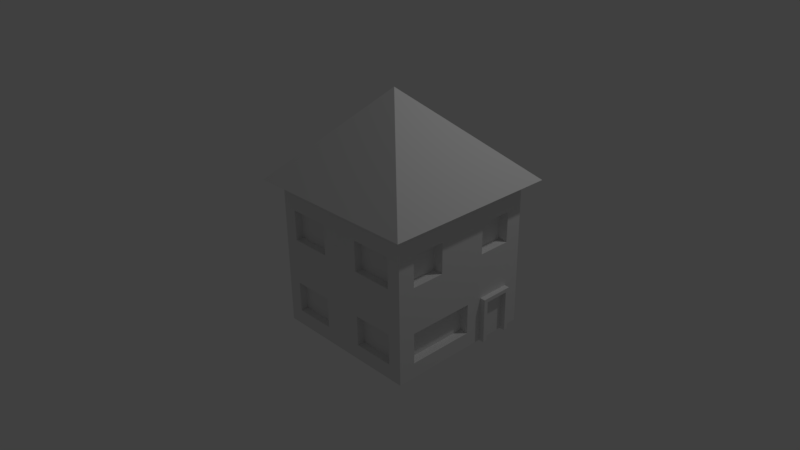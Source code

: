 # Source: House.blend  (saved by Blender 2.77.0; exported with 4.5.12 LTS)
import bpy
from mathutils import Matrix  # noqa: F401  (used for matrix-valued properties, if any)

bpy.ops.wm.read_factory_settings(use_empty=True)
scene = bpy.context.scene
scene.name = 'Scene'

# ---- collections
col_collection_1 = bpy.data.collections.new('Collection 1'); scene.collection.children.link(col_collection_1)

# ---- world
world_world = bpy.data.worlds.new('World'); scene.world = world_world
world_world.color = (0.05088, 0.05088, 0.05088)
world_world.use_sun_shadow = False
world_world.sun_shadow_jitter_overblur = 0.0
world_world.cycles.sampling_method = 'MANUAL'

# ---- cameras
cam_camera = bpy.data.cameras.new('Camera')
cam_camera.clip_end = 100.0
cam_camera.lens = 35.0
cam_camera.sensor_width = 32.0
cam_camera.sensor_height = 18.0
cam_camera.ortho_scale = 7.314
cam_camera.dof.focus_distance = 0.0
cam_camera.dof.aperture_fstop = 128.0

# ---- lights
light_lamp = bpy.data.lights.new('Lamp', 'POINT')
light_lamp.transmission_factor = 0.0
light_lamp.cutoff_distance = 30.0
light_lamp.energy = 100.0
light_lamp.shadow_buffer_clip_start = 1.001
light_lamp.shadow_soft_size = 0.1
light_lamp.shadow_maximum_resolution = 0.006
light_lamp.use_absolute_resolution = True

# ---- meshes
me_cube_002 = bpy.data.meshes.new('Cube.002')
me_cube_002.from_pydata([(-1.0, -1.0, -1.0), (-1.0, -1.0, 1.0), (-1.0, 1.0, -1.0), (-1.0, 1.0, 1.0), (1.0, -1.0, -1.0), (1.0, -1.0, 1.0), (1.0, 1.0, -1.0), (1.0, 1.0, 1.0), (-1.0, -0.7778, 1.0), (-1.0, -0.5556, 1.0), (-1.0, -0.3333, 1.0), (-1.0, -0.1111, 1.0), (-1.0, 0.1111, 1.0), (-1.0, 0.3333, 1.0), (-1.0, 0.5556, 1.0), (-1.0, 0.7778, 1.0), (-1.0, 0.7778, -1.0), (-1.0, 0.5556, -1.0), (-1.0, 0.3333, -1.0), (-1.0, 0.1111, -1.0), (-1.0, -0.1111, -1.0), (-1.0, -0.3333, -1.0), (-1.0, -0.5556, -1.0), (-1.0, -0.7778, -1.0), (1.0, 0.7778, 1.0), (1.0, 0.5556, 1.0), (1.0, 0.3333, 1.0), (1.0, 0.1111, 1.0), (1.0, -0.1111, 1.0), (1.0, -0.3333, 1.0), (1.0, -0.5556, 1.0), (1.0, -0.7778, 1.0), (1.0, -0.7778, -1.0), (1.0, -0.5556, -1.0), (1.0, -0.3333, -1.0), (1.0, -0.1111, -1.0), (1.0, 0.1111, -1.0), (1.0, 0.3333, -1.0), (1.0, 0.5556, -1.0), (1.0, 0.7778, -1.0), (-1.0, -1.0, -0.8), (-1.0, -1.0, -0.6), (-1.0, -1.0, -0.4), (-1.0, -1.0, -0.2), (-1.0, -1.0, 0.0), (-1.0, -1.0, 0.2), (-1.0, -1.0, 0.4), (-1.0, -1.0, 0.6), (-1.0, -1.0, 0.8), (-1.0, 1.0, 0.8), (-1.0, 1.0, 0.6), (-1.0, 1.0, 0.4), (-1.0, 1.0, 0.2), (-1.0, 1.0, 0.0), (-1.0, 1.0, -0.2), (-1.0, 1.0, -0.4), (-1.0, 1.0, -0.6), (-1.0, 1.0, -0.8), (1.0, 1.0, 0.8), (1.0, 1.0, 0.6), (1.0, 1.0, 0.4), (1.0, 1.0, 0.2), (1.0, 1.0, 0.0), (1.0, 1.0, -0.2), (1.0, 1.0, -0.4), (1.0, 1.0, -0.6), (1.0, 1.0, -0.8), (1.0, -1.0, 0.8), (1.0, -1.0, 0.6), (1.0, -1.0, 0.4), (1.0, -1.0, 0.2), (1.0, -1.0, 0.0), (1.0, -1.0, -0.2), (1.0, -1.0, -0.4), (1.0, -1.0, -0.6), (1.0, -1.0, -0.8), (1.0, 0.7778, 0.8), (1.0, 0.7778, 0.6), (1.0, 0.7778, 0.4), (1.0, 0.7778, 0.2), (1.0, 0.7778, 0.0), (1.0, 0.7778, -0.2), (1.0, 0.7778, -0.4), (1.0, 0.7778, -0.6), (1.0, 0.7778, -0.8), (1.0, 0.5556, 0.8), (1.0, 0.5556, 0.6), (1.0, 0.5556, 0.2), (1.0, 0.5556, 0.0), (1.0, 0.5556, -0.2), (1.0, 0.5556, -0.4), (1.0, 0.5556, -0.6), (1.0, 0.5556, -0.8), (1.0, 0.3333, 0.8), (1.0, 0.3333, 0.6), (1.0, 0.3333, 0.4), (1.0, 0.3333, 0.2), (1.0, 0.3333, 0.0), (1.0, 0.3333, -0.2), (1.0, 0.3333, -0.4), (1.0, 0.3333, -0.6), (1.0, 0.3333, -0.8), (1.0, 0.1111, 0.8), (1.0, 0.1111, 0.6), (1.0, 0.1111, 0.4), (1.0, 0.1111, 0.2), (1.0, 0.1111, 0.0), (1.0, 0.1111, -0.2), (1.0, 0.1111, -0.4), (1.0, 0.1111, -0.6), (1.0, 0.1111, -0.8), (1.0, -0.1111, 0.8), (1.0, -0.1111, 0.6), (1.0, -0.1111, 0.4), (1.0, -0.1111, 0.2), (1.0, -0.1111, 0.0), (1.0, -0.1111, -0.2), (1.0, -0.1111, -0.4), (1.0, -0.1111, -0.8), (1.0, -0.3333, 0.8), (1.0, -0.3333, 0.6), (1.0, -0.3333, 0.4), (1.0, -0.3333, 0.2), (1.0, -0.3333, 0.0), (1.0, -0.3333, -0.2), (1.0, -0.3333, -0.4), (1.0, -0.3333, -0.8), (1.0, -0.5556, 0.8), (1.0, -0.5556, 0.6), (1.0, -0.5556, 0.2), (1.0, -0.5556, 0.0), (1.0, -0.5556, -0.2), (1.0, -0.5556, -0.4), (1.0, -0.5556, -0.8), (1.0, -0.7778, 0.8), (1.0, -0.7778, 0.6), (1.0, -0.7778, 0.4), (1.0, -0.7778, 0.2), (1.0, -0.7778, 0.0), (1.0, -0.7778, -0.2), (1.0, -0.7778, -0.4), (1.0, -0.7778, -0.6), (1.0, -0.7778, -0.8), (-1.0, -0.7778, 0.8), (-1.0, -0.7778, 0.6), (-1.0, -0.7778, 0.4), (-1.0, -0.7778, 0.2), (-1.0, -0.7778, 0.0), (-1.0, -0.7778, -0.2), (-1.0, -0.7778, -0.4), (-1.0, -0.7778, -0.6), (-1.0, -0.7778, -0.8), (-1.0, -0.5556, 0.8), (-1.0, -0.5556, 0.6), (-1.0, -0.5556, 0.4), (-1.0, -0.5556, 0.2), (-1.0, -0.5556, 0.0), (-1.0, -0.5556, -0.2), (-1.0, -0.5556, -0.4), (-1.0, -0.5556, -0.6), (-1.0, -0.5556, -0.8), (-1.0, -0.3333, 0.8), (-1.0, -0.3333, 0.6), (-1.0, -0.3333, 0.4), (-1.0, -0.3333, 0.2), (-1.0, -0.3333, 0.0), (-1.0, -0.3333, -0.2), (-1.0, -0.3333, -0.4), (-1.0, -0.3333, -0.6), (-1.0, -0.3333, -0.8), (-1.0, -0.1111, 0.8), (-1.0, -0.1111, 0.6), (-1.0, -0.1111, 0.4), (-1.0, -0.1111, 0.2), (-1.0, -0.1111, 0.0), (-1.0, -0.1111, -0.2), (-1.0, -0.1111, -0.4), (-1.0, -0.1111, -0.6), (-1.0, -0.1111, -0.8), (-1.0, 0.1111, 0.8), (-1.0, 0.1111, 0.6), (-1.0, 0.1111, 0.4), (-1.0, 0.1111, 0.2), (-1.0, 0.1111, 0.0), (-1.0, 0.1111, -0.2), (-1.0, 0.1111, -0.4), (-1.0, 0.1111, -0.6), (-1.0, 0.1111, -0.8), (-1.0, 0.3333, 0.8), (-1.0, 0.3333, 0.6), (-1.0, 0.3333, 0.4), (-1.0, 0.3333, 0.2), (-1.0, 0.3333, 0.0), (-1.0, 0.3333, -0.2), (-1.0, 0.3333, -0.4), (-1.0, 0.3333, -0.6), (-1.0, 0.3333, -0.8), (-1.0, 0.5556, 0.8), (-1.0, 0.5556, 0.6), (-1.0, 0.5556, 0.4), (-1.0, 0.5556, 0.2), (-1.0, 0.5556, 0.0), (-1.0, 0.5556, -0.2), (-1.0, 0.5556, -0.4), (-1.0, 0.5556, -0.6), (-1.0, 0.5556, -0.8), (-1.0, 0.7778, 0.8), (-1.0, 0.7778, 0.6), (-1.0, 0.7778, 0.4), (-1.0, 0.7778, 0.2), (-1.0, 0.7778, 0.0), (-1.0, 0.7778, -0.2), (-1.0, 0.7778, -0.4), (-1.0, 0.7778, -0.6), (-1.0, 0.7778, -0.8), (1.0, 0.4444, -1.0), (1.0, 0.6667, -1.0), (1.0, 0.7778, -0.9), (1.0, 0.5556, -0.9), (1.0, 0.3333, -0.9), (1.0, 0.7778, -0.5), (1.0, 0.7778, -0.7), (1.0, 0.5556, -0.5), (1.0, 0.5556, -0.7), (1.0, 0.3333, -0.5), (1.0, 0.3333, -0.7), (1.0, 0.4444, -0.4), (1.0, 0.4444, -0.6), (1.0, 0.4444, -0.8), (1.0, 0.6667, -0.4), (1.0, 0.6667, -0.6), (1.0, 0.6667, -0.8), (1.0, 0.6667, -0.7), (1.0, 0.6667, -0.5), (1.0, 0.4444, -0.7), (1.0, 0.4444, -0.5), (1.0, 0.4444, -0.9), (1.0, 0.6667, -0.9), (1.0, 0.5, -1.0), (1.0, 0.7222, -1.0), (1.0, 0.7778, -0.95), (1.0, 0.5556, -0.95), (1.0, 0.3333, -0.95), (1.0, 0.7778, -0.55), (1.0, 0.7778, -0.75), (1.0, 0.5556, -0.55), (1.0, 0.5556, -0.75), (1.0, 0.3333, -0.55), (1.0, 0.3333, -0.75), (1.0, 0.5, -0.4), (1.0, 0.5, -0.6), (1.0, 0.5, -0.8), (1.0, 0.7222, -0.4), (1.0, 0.7222, -0.6), (1.0, 0.7222, -0.8), (1.0, 0.3889, -1.0), (1.0, 0.6111, -1.0), (1.0, 0.7778, -0.85), (1.0, 0.5556, -0.85), (1.0, 0.3333, -0.85), (1.0, 0.7778, -0.45), (1.0, 0.7778, -0.65), (1.0, 0.5556, -0.45), (1.0, 0.5556, -0.65), (1.0, 0.3333, -0.45), (1.0, 0.3333, -0.65), (1.0, 0.3889, -0.4), (1.0, 0.3889, -0.6), (1.0, 0.3889, -0.8), (1.0, 0.6111, -0.4), (1.0, 0.6111, -0.6), (1.0, 0.6111, -0.8), (1.0, 0.6667, -0.75), (1.0, 0.6667, -0.65), (1.0, 0.7222, -0.7), (1.0, 0.6111, -0.7), (1.0, 0.6667, -0.55), (1.0, 0.6667, -0.45), (1.0, 0.7222, -0.5), (1.0, 0.6111, -0.5), (1.0, 0.4444, -0.75), (1.0, 0.4444, -0.65), (1.0, 0.5, -0.7), (1.0, 0.3889, -0.7), (1.0, 0.4444, -0.55), (1.0, 0.4444, -0.45), (1.0, 0.5, -0.5), (1.0, 0.3889, -0.5), (1.0, 0.4444, -0.95), (1.0, 0.4444, -0.85), (1.0, 0.5, -0.9), (1.0, 0.3889, -0.9), (1.0, 0.6667, -0.95), (1.0, 0.6667, -0.85), (1.0, 0.7222, -0.9), (1.0, 0.6111, -0.9), (1.0, 0.6111, -0.85), (1.0, 0.7222, -0.85), (1.0, 0.7222, -0.95), (1.0, 0.3889, -0.85), (1.0, 0.5, -0.85), (1.0, 0.5, -0.95), (1.0, 0.3889, -0.45), (1.0, 0.5, -0.45), (1.0, 0.5, -0.55), (1.0, 0.3889, -0.65), (1.0, 0.5, -0.65), (1.0, 0.5, -0.75), (1.0, 0.6111, -0.45), (1.0, 0.7222, -0.45), (1.0, 0.7222, -0.55), (1.0, 0.6111, -0.65), (1.0, 0.7222, -0.65), (1.0, 0.7222, -0.75), (1.0, 0.6111, -0.75), (1.0, 0.6111, -0.55), (1.0, 0.3889, -0.75), (1.0, 0.3889, -0.55), (1.0, 0.3889, -0.95), (1.0, 0.6111, -0.95), (1.072, 0.7222, -1.0), (1.072, 0.7778, -1.0), (1.072, 0.7778, -0.95), (1.072, 0.3333, -0.95), (1.072, 0.3333, -1.0), (1.072, 0.7778, -0.55), (1.072, 0.7778, -0.6), (1.072, 0.7778, -0.75), (1.072, 0.7778, -0.8), (1.072, 0.3333, -0.55), (1.072, 0.3333, -0.6), (1.072, 0.3333, -0.75), (1.072, 0.3333, -0.8), (1.072, 0.5, -0.4), (1.072, 0.5556, -0.4), (1.072, 0.7222, -0.4), (1.072, 0.7778, -0.4), (1.072, 0.7222, -0.6), (1.072, 0.7222, -0.8), (1.072, 0.7778, -0.85), (1.072, 0.7778, -0.9), (1.072, 0.3333, -0.85), (1.072, 0.3333, -0.9), (1.072, 0.7778, -0.45), (1.072, 0.7778, -0.5), (1.072, 0.7778, -0.65), (1.072, 0.7778, -0.7), (1.072, 0.3333, -0.45), (1.072, 0.3333, -0.5), (1.072, 0.3333, -0.65), (1.072, 0.3333, -0.7), (1.072, 0.3889, -0.4), (1.072, 0.4444, -0.4), (1.072, 0.6111, -0.4), (1.072, 0.6667, -0.4), (1.072, 0.7222, -0.7), (1.072, 0.7222, -0.5), (1.072, 0.7222, -0.9), (1.072, 0.3889, -1.0), (1.072, 0.5556, -0.45), (1.072, 0.3333, -0.4), (1.072, 0.3889, -0.6), (1.072, 0.3889, -0.8), (1.072, 0.6667, -0.45), (1.072, 0.3889, -0.7), (1.072, 0.4444, -0.45), (1.072, 0.3889, -0.5), (1.072, 0.3889, -0.9), (1.072, 0.7222, -0.85), (1.072, 0.7222, -0.95), (1.072, 0.3889, -0.85), (1.072, 0.3889, -0.45), (1.072, 0.5, -0.45), (1.072, 0.3889, -0.65), (1.072, 0.6111, -0.45), (1.072, 0.7222, -0.45), (1.072, 0.7222, -0.55), (1.072, 0.7222, -0.65), (1.072, 0.7222, -0.75), (1.072, 0.3889, -0.75), (1.072, 0.3889, -0.55), (1.072, 0.3889, -0.95), (0.8888, 0.1111, -0.4), (0.8888, 0.1111, -0.6), (0.8888, 0.1111, -0.8), (0.8888, -0.1111, -0.4), (0.8888, -0.1111, -0.6), (0.8888, -0.1111, -0.8), (0.8888, -0.3333, -0.4), (0.8888, -0.3333, -0.6), (0.8888, -0.3333, -0.8), (0.8888, -0.5556, -0.4), (0.8888, -0.5556, -0.6), (0.8888, -0.5556, -0.8), (0.8888, -0.7778, -0.4), (0.8888, -0.7778, -0.6), (0.8888, -0.7778, -0.8), (0.8698, 0.7778, 0.6), (0.8698, 0.7778, 0.4), (0.8698, 0.7778, 0.2), (0.8698, 0.5556, 0.6), (0.8698, 0.5556, 0.4), (0.8698, 0.5556, 0.2), (0.8698, 0.3333, 0.6), (0.8698, 0.3333, 0.4), (0.8698, 0.3333, 0.2), (0.8698, -0.3333, 0.6), (0.8698, -0.3333, 0.4), (0.8698, -0.3333, 0.2), (0.8698, -0.5556, 0.6), (0.8698, -0.5556, 0.4), (0.8698, -0.5556, 0.2), (0.8698, -0.7778, 0.6), (0.8698, -0.7778, 0.4), (0.8698, -0.7778, 0.2), (-0.8182, 1.0, 1.0), (-0.6364, 1.0, 1.0), (-0.4545, 1.0, 1.0), (-0.2727, 1.0, 1.0), (-0.09091, 1.0, 1.0), (0.09091, 1.0, 1.0), (0.2727, 1.0, 1.0), (0.4545, 1.0, 1.0), (0.6364, 1.0, 1.0), (0.8182, 1.0, 1.0), (0.8182, 1.0, -1.0), (0.6364, 1.0, -1.0), (0.4545, 1.0, -1.0), (0.2727, 1.0, -1.0), (0.09091, 1.0, -1.0), (-0.09091, 1.0, -1.0), (-0.2727, 1.0, -1.0), (-0.4545, 1.0, -1.0), (-0.6364, 1.0, -1.0), (-0.8182, 1.0, -1.0), (0.8182, -1.0, 1.0), (0.6364, -1.0, 1.0), (0.4545, -1.0, 1.0), (0.2727, -1.0, 1.0), (0.09091, -1.0, 1.0), (-0.09091, -1.0, 1.0), (-0.2727, -1.0, 1.0), (-0.4545, -1.0, 1.0), (-0.6364, -1.0, 1.0), (-0.8182, -1.0, 1.0), (-0.8182, -1.0, -1.0), (-0.6364, -1.0, -1.0), (-0.4545, -1.0, -1.0), (-0.2727, -1.0, -1.0), (-0.09091, -1.0, -1.0), (0.09091, -1.0, -1.0), (0.2727, -1.0, -1.0), (0.4545, -1.0, -1.0), (0.6364, -1.0, -1.0), (0.8182, -1.0, -1.0), (0.8182, -0.7778, 1.0), (0.6364, -0.7778, 1.0), (0.4545, -0.7778, 1.0), (0.2727, -0.7778, 1.0), (0.09091, -0.7778, 1.0), (-0.09091, -0.7778, 1.0), (-0.2727, -0.7778, 1.0), (-0.4545, -0.7778, 1.0), (-0.6364, -0.7778, 1.0), (-0.8182, -0.7778, 1.0), (0.8182, -0.5556, 1.0), (0.6364, -0.5556, 1.0), (0.4545, -0.5556, 1.0), (0.2727, -0.5556, 1.0), (0.09091, -0.5556, 1.0), (-0.09091, -0.5556, 1.0), (-0.2727, -0.5556, 1.0), (-0.4545, -0.5556, 1.0), (-0.6364, -0.5556, 1.0), (-0.8182, -0.5556, 1.0), (0.8182, -0.3333, 1.0), (0.6364, -0.3333, 1.0), (0.4545, -0.3333, 1.0), (0.2727, -0.3333, 1.0), (0.09091, -0.3333, 1.0), (-0.09091, -0.3333, 1.0), (-0.2727, -0.3333, 1.0), (-0.4545, -0.3333, 1.0), (-0.6364, -0.3333, 1.0), (-0.8182, -0.3333, 1.0), (0.8182, -0.1111, 1.0), (0.6364, -0.1111, 1.0), (0.4545, -0.1111, 1.0), (0.2727, -0.1111, 1.0), (0.09091, -0.1111, 1.0), (-0.09091, -0.1111, 1.0), (-0.2727, -0.1111, 1.0), (-0.4545, -0.1111, 1.0), (-0.6364, -0.1111, 1.0), (-0.8182, -0.1111, 1.0), (0.8182, 0.1111, 1.0), (0.6364, 0.1111, 1.0), (0.4545, 0.1111, 1.0), (0.2727, 0.1111, 1.0), (0.09091, 0.1111, 1.0), (-0.09091, 0.1111, 1.0), (-0.2727, 0.1111, 1.0), (-0.4545, 0.1111, 1.0), (-0.6364, 0.1111, 1.0), (-0.8182, 0.1111, 1.0), (0.8182, 0.3333, 1.0), (0.6364, 0.3333, 1.0), (0.4545, 0.3333, 1.0), (0.2727, 0.3333, 1.0), (0.09091, 0.3333, 1.0), (-0.09091, 0.3333, 1.0), (-0.2727, 0.3333, 1.0), (-0.4545, 0.3333, 1.0), (-0.6364, 0.3333, 1.0), (-0.8182, 0.3333, 1.0), (0.8182, 0.5556, 1.0), (0.6364, 0.5556, 1.0), (0.4545, 0.5556, 1.0), (0.2727, 0.5556, 1.0), (0.09091, 0.5556, 1.0), (-0.09091, 0.5556, 1.0), (-0.2727, 0.5556, 1.0), (-0.4545, 0.5556, 1.0), (-0.6364, 0.5556, 1.0), (-0.8182, 0.5556, 1.0), (0.8182, 0.7778, 1.0), (0.6364, 0.7778, 1.0), (0.4545, 0.7778, 1.0), (0.2727, 0.7778, 1.0), (0.09091, 0.7778, 1.0), (-0.09091, 0.7778, 1.0), (-0.2727, 0.7778, 1.0), (-0.4545, 0.7778, 1.0), (-0.6364, 0.7778, 1.0), (-0.8182, 0.7778, 1.0), (-0.8182, -0.7778, -1.0), (-0.6364, -0.7778, -1.0), (-0.4545, -0.7778, -1.0), (-0.2727, -0.7778, -1.0), (-0.09091, -0.7778, -1.0), (0.09091, -0.7778, -1.0), (0.2727, -0.7778, -1.0), (0.4545, -0.7778, -1.0), (0.6364, -0.7778, -1.0), (0.8182, -0.7778, -1.0), (-0.8182, -0.5556, -1.0), (-0.6364, -0.5556, -1.0), (-0.4545, -0.5556, -1.0), (-0.2727, -0.5556, -1.0), (-0.09091, -0.5556, -1.0), (0.09091, -0.5556, -1.0), (0.2727, -0.5556, -1.0), (0.4545, -0.5556, -1.0), (0.6364, -0.5556, -1.0), (0.8182, -0.5556, -1.0), (-0.8182, -0.3333, -1.0), (-0.6364, -0.3333, -1.0), (-0.4545, -0.3333, -1.0), (-0.2727, -0.3333, -1.0), (-0.09091, -0.3333, -1.0), (0.09091, -0.3333, -1.0), (0.2727, -0.3333, -1.0), (0.4545, -0.3333, -1.0), (0.6364, -0.3333, -1.0), (0.8182, -0.3333, -1.0), (-0.8182, -0.1111, -1.0), (-0.6364, -0.1111, -1.0), (-0.4545, -0.1111, -1.0), (-0.2727, -0.1111, -1.0), (-0.09091, -0.1111, -1.0), (0.09091, -0.1111, -1.0), (0.2727, -0.1111, -1.0), (0.4545, -0.1111, -1.0), (0.6364, -0.1111, -1.0), (0.8182, -0.1111, -1.0), (-0.8182, 0.1111, -1.0), (-0.6364, 0.1111, -1.0), (-0.4545, 0.1111, -1.0), (-0.2727, 0.1111, -1.0), (-0.09091, 0.1111, -1.0), (0.09091, 0.1111, -1.0), (0.2727, 0.1111, -1.0), (0.4545, 0.1111, -1.0), (0.6364, 0.1111, -1.0), (0.8182, 0.1111, -1.0), (-0.8182, 0.3333, -1.0), (-0.6364, 0.3333, -1.0), (-0.4545, 0.3333, -1.0), (-0.2727, 0.3333, -1.0), (-0.09091, 0.3333, -1.0), (0.09091, 0.3333, -1.0), (0.2727, 0.3333, -1.0), (0.4545, 0.3333, -1.0), (0.6364, 0.3333, -1.0), (0.8182, 0.3333, -1.0), (-0.8182, 0.7778, -1.0), (-0.6364, 0.7778, -1.0), (-0.4545, 0.7778, -1.0), (-0.2727, 0.7778, -1.0), (-0.09091, 0.7778, -1.0), (0.09091, 0.7778, -1.0), (0.2727, 0.7778, -1.0), (0.4545, 0.7778, -1.0), (0.6364, 0.7778, -1.0), (0.8182, 0.7778, -1.0), (-0.8182, -1.0, 0.8), (-0.6364, -1.0, 0.8), (-0.4545, -1.0, 0.8), (-0.2727, -1.0, 0.8), (-0.09091, -1.0, 0.8), (0.09091, -1.0, 0.8), (0.2727, -1.0, 0.8), (0.4545, -1.0, 0.8), (0.6364, -1.0, 0.8), (0.8182, -1.0, 0.8), (-0.8182, -1.0, 0.6), (-0.6364, -1.0, 0.6), (-0.4545, -1.0, 0.6), (-0.2727, -1.0, 0.6), (-0.09091, -1.0, 0.6), (0.09091, -1.0, 0.6), (0.2727, -1.0, 0.6), (0.4545, -1.0, 0.6), (0.6364, -1.0, 0.6), (0.8182, -1.0, 0.6), (-0.8182, -1.0, 0.4), (0.6364, 0.8181, 0.4), (-0.6364, 0.8181, 0.6), (-0.2727, -1.0, 0.4), (-0.09091, -1.0, 0.4), (0.09091, -1.0, 0.4), (0.2727, -1.0, 0.4), (-0.4545, 0.8181, 0.6), (-0.2727, 0.8181, 0.6), (0.8182, -1.0, 0.4), (-0.8182, -1.0, 0.2), (-0.6364, -1.0, 0.2), (-0.4545, -1.0, 0.2), (-0.2727, -1.0, 0.2), (-0.09091, -1.0, 0.2), (0.09091, -1.0, 0.2), (0.2727, -1.0, 0.2), (0.4545, -1.0, 0.2), (0.6364, -1.0, 0.2), (0.8182, -1.0, 0.2), (-0.8182, -1.0, 0.0), (-0.6364, -1.0, 0.0), (-0.4545, -1.0, 0.0), (-0.2727, -1.0, 0.0), (-0.09091, -1.0, 0.0), (0.09091, -1.0, 0.0), (0.2727, -1.0, 0.0), (0.4545, -1.0, 0.0), (0.6364, -1.0, 0.0), (0.8182, -1.0, 0.0), (-0.8182, -1.0, -0.2), (-0.6364, -1.0, -0.2), (-0.4545, -1.0, -0.2), (-0.2727, -1.0, -0.2), (-0.09091, -1.0, -0.2), (0.09091, -1.0, -0.2), (0.2727, -1.0, -0.2), (0.4545, -1.0, -0.2), (0.6364, -1.0, -0.2), (0.8182, -1.0, -0.2), (-0.8182, -1.0, -0.4), (-0.6364, -1.0, -0.4), (-0.4545, -1.0, -0.4), (-0.2727, -1.0, -0.4), (-0.09091, -1.0, -0.4), (0.09091, -1.0, -0.4), (0.2727, -1.0, -0.4), (0.4545, -1.0, -0.4), (0.6364, -1.0, -0.4), (0.8182, -1.0, -0.4), (-0.8182, -1.0, -0.6), (-0.09091, 0.8181, 0.6), (0.2727, 0.8181, 0.6), (-0.2727, -1.0, -0.6), (-0.09091, -1.0, -0.6), (0.09091, -1.0, -0.6), (0.2727, -1.0, -0.6), (0.4545, 0.8181, 0.6), (0.6364, 0.8181, 0.6), (0.8182, -1.0, -0.6), (-0.8182, -1.0, -0.8), (-0.6364, -1.0, -0.8), (-0.4545, -1.0, -0.8), (-0.2727, -1.0, -0.8), (-0.09091, -1.0, -0.8), (0.09091, -1.0, -0.8), (0.2727, -1.0, -0.8), (0.4545, -1.0, -0.8), (0.6364, -1.0, -0.8), (0.8182, -1.0, -0.8), (0.8182, 1.0, 0.8), (0.6364, 1.0, 0.8), (0.4545, 1.0, 0.8), (0.2727, 1.0, 0.8), (0.09091, 1.0, 0.8), (-0.09091, 1.0, 0.8), (-0.2727, 1.0, 0.8), (-0.4545, 1.0, 0.8), (-0.6364, 1.0, 0.8), (-0.8182, 1.0, 0.8), (0.8182, 1.0, 0.6), (0.6364, 1.0, 0.6), (0.4545, 1.0, 0.6), (0.2727, 1.0, 0.6), (0.09091, 1.0, 0.6), (-0.09091, 1.0, 0.6), (-0.2727, 1.0, 0.6), (-0.4545, 1.0, 0.6), (-0.6364, 1.0, 0.6), (-0.8182, 1.0, 0.6), (0.8182, 1.0, 0.4), (0.6364, 1.0, 0.4), (0.2727, 0.8328, -0.4), (0.2727, 1.0, 0.4), (0.09091, 1.0, 0.4), (-0.09091, 1.0, 0.4), (0.4545, 0.8328, -0.4), (0.6364, 0.8328, -0.4), (-0.6364, 1.0, 0.4), (-0.8182, 1.0, 0.4), (0.8182, 1.0, 0.2), (0.6364, 1.0, 0.2), (0.4545, 1.0, 0.2), (0.2727, 1.0, 0.2), (0.09091, 1.0, 0.2), (-0.09091, 1.0, 0.2), (-0.2727, 1.0, 0.2), (-0.4545, 1.0, 0.2), (-0.6364, 1.0, 0.2), (-0.8182, 1.0, 0.2), (0.8182, 1.0, 0.0), (0.6364, 1.0, 0.0), (0.4545, 1.0, 0.0), (0.2727, 1.0, 0.0), (0.09091, 1.0, 0.0), (-0.09091, 1.0, 0.0), (-0.2727, 1.0, 0.0), (-0.4545, 1.0, 0.0), (-0.6364, 1.0, 0.0), (-0.8182, 1.0, 0.0), (0.8182, 1.0, -0.2), (0.6364, 1.0, -0.2), (0.4545, 1.0, -0.2), (0.2727, 1.0, -0.2), (0.09091, 1.0, -0.2), (-0.09091, 1.0, -0.2), (-0.2727, 1.0, -0.2), (-0.4545, 1.0, -0.2), (-0.6364, 1.0, -0.2), (-0.8182, 1.0, -0.2), (0.8182, 1.0, -0.4), (0.6364, 1.0, -0.4), (0.4545, 1.0, -0.4), (0.2727, 1.0, -0.4), (0.09091, 1.0, -0.4), (-0.09091, 1.0, -0.4), (-0.2727, 1.0, -0.4), (-0.4545, 1.0, -0.4), (-0.6364, 1.0, -0.4), (-0.8182, 1.0, -0.4), (0.8182, 1.0, -0.6), (0.6364, 1.0, -0.6), (0.09091, 1.0, -0.6), (-0.09091, 1.0, -0.6), (-0.2727, 1.0, -0.6), (-0.6364, 1.0, -0.6), (-0.8182, 1.0, -0.6), (0.8182, 1.0, -0.8), (0.6364, 1.0, -0.8), (0.4545, 1.0, -0.8), (0.2727, 1.0, -0.8), (0.09091, 1.0, -0.8), (-0.09091, 1.0, -0.8), (-0.2727, 1.0, -0.8), (-0.4545, 1.0, -0.8), (-0.6364, 1.0, -0.8), (-0.8182, 1.0, -0.8), (-0.8182, -0.9008, 0.6), (-0.6364, -0.9008, 0.6), (-0.4545, -0.9008, 0.6), (-0.2727, -0.9008, 0.6), (0.2727, -0.9008, 0.6), (0.4545, -0.9008, 0.6), (0.6364, -0.9008, 0.6), (0.8182, -0.9008, 0.6), (-0.8182, -0.9008, 0.4), (-0.6364, -0.9008, 0.4), (-0.4545, -0.9008, 0.4), (-0.2727, -0.9008, 0.4), (0.2727, -0.9008, 0.4), (0.4545, -0.9008, 0.4), (0.6364, -0.9008, 0.4), (0.8182, -0.9008, 0.4), (-0.8182, -0.9008, 0.2), (-0.6364, -0.9008, 0.2), (-0.4545, -0.9008, 0.2), (-0.2727, -0.9008, 0.2), (0.2727, -0.9008, 0.2), (0.4545, -0.9008, 0.2), (0.6364, -0.9008, 0.2), (0.8182, -0.9008, 0.2), (-0.8182, -0.9008, -0.4), (-0.6364, -0.9008, -0.4), (-0.4545, -0.9008, -0.4), (-0.2727, -0.9008, -0.4), (0.2727, -0.9008, -0.4), (0.4545, -0.9008, -0.4), (0.6364, -0.9008, -0.4), (0.8182, -0.9008, -0.4), (-0.8182, -0.9008, -0.6), (-0.6364, -0.9008, -0.6), (-0.4545, -0.9008, -0.6), (-0.2727, -0.9008, -0.6), (0.2727, -0.9008, -0.6), (0.4545, -0.9008, -0.6), (0.6364, -0.9008, -0.6), (0.8182, -0.9008, -0.6), (-0.8182, -0.9008, -0.8), (-0.6364, -0.9008, -0.8), (-0.4545, -0.9008, -0.8), (-0.2727, -0.9008, -0.8), (0.2727, -0.9008, -0.8), (0.4545, -0.9008, -0.8), (0.6364, -0.9008, -0.8), (0.8182, -0.9008, -0.8), (0.4545, 0.8181, 0.4), (0.2727, 0.8181, 0.4), (-0.09091, 0.8181, 0.4), (-0.2727, 0.8181, 0.4), (-0.4545, 0.8181, 0.4), (-0.6364, 0.8181, 0.4), (0.6364, 0.8181, 0.2), (0.4545, 0.8181, 0.2), (0.2727, 0.8181, 0.2), (-0.09091, 0.8181, 0.2), (-0.2727, 0.8181, 0.2), (-0.4545, 0.8181, 0.2), (-0.6364, 0.8181, 0.2), (0.09091, 0.8328, -0.4), (-0.2727, 0.8328, -0.4), (-0.4545, 0.8328, -0.4), (-0.6364, 0.8328, -0.4), (0.6364, 0.8328, -0.6), (0.4545, 0.8328, -0.6), (0.2727, 0.8328, -0.6), (0.09091, 0.8328, -0.6), (-0.2727, 0.8328, -0.6), (-0.4545, 0.8328, -0.6), (-0.6364, 0.8328, -0.6), (0.6364, 0.8328, -0.8), (0.4545, 0.8328, -0.8), (0.2727, 0.8328, -0.8), (0.09091, 0.8328, -0.8), (-0.2727, 0.8328, -0.8), (-0.4545, 0.8328, -0.8), (-0.6364, 0.8328, -0.8)], [], [(214, 57, 2, 16), (772, 66, 6, 425), (142, 75, 4, 32), (685, 40, 0, 445), (604, 425, 6, 39), (534, 415, 3, 15), (444, 464, 8, 1), (464, 474, 9, 8), (474, 484, 10, 9), (484, 494, 11, 10), (494, 504, 12, 11), (504, 514, 13, 12), (514, 524, 14, 13), (524, 534, 15, 14), (454, 544, 32, 4), (544, 554, 33, 32), (554, 564, 34, 33), (564, 574, 35, 34), (574, 584, 36, 35), (584, 594, 37, 36), (18, 17, 38, 238, 215, 255, 37, 594, 593, 592, 591, 590, 589, 588, 587, 586, 585), (17, 16, 595, 596, 597, 598, 599, 600, 601, 602, 603, 604, 39, 239, 216, 256, 38), (66, 84, 257, 217, 240, 39, 6), (319, 241, 38, 256), (265, 225, 350, 349), (101, 110, 36, 37, 242, 219, 259), (110, 118, 35, 36), (118, 126, 34, 35), (126, 133, 33, 34), (133, 142, 32, 33), (40, 151, 23, 0), (151, 160, 22, 23), (160, 169, 21, 22), (169, 178, 20, 21), (178, 187, 19, 20), (187, 196, 18, 19), (196, 205, 17, 18), (205, 214, 16, 17), (14, 15, 206, 197), (197, 206, 207, 198), (198, 207, 208, 199), (199, 208, 209, 200), (200, 209, 210, 201), (201, 210, 211, 202), (202, 211, 212, 203), (203, 212, 213, 204), (204, 213, 214, 205), (13, 14, 197, 188), (188, 197, 198, 189), (189, 198, 199, 190), (190, 199, 200, 191), (191, 200, 201, 192), (192, 201, 202, 193), (193, 202, 203, 194), (194, 203, 204, 195), (195, 204, 205, 196), (12, 13, 188, 179), (179, 188, 189, 180), (180, 189, 190, 181), (181, 190, 191, 182), (182, 191, 192, 183), (183, 192, 193, 184), (184, 193, 194, 185), (185, 194, 195, 186), (186, 195, 196, 187), (11, 12, 179, 170), (170, 179, 180, 171), (171, 180, 181, 172), (172, 181, 182, 173), (173, 182, 183, 174), (174, 183, 184, 175), (175, 184, 185, 176), (176, 185, 186, 177), (177, 186, 187, 178), (10, 11, 170, 161), (161, 170, 171, 162), (162, 171, 172, 163), (163, 172, 173, 164), (164, 173, 174, 165), (165, 174, 175, 166), (166, 175, 176, 167), (167, 176, 177, 168), (168, 177, 178, 169), (9, 10, 161, 152), (152, 161, 162, 153), (153, 162, 163, 154), (154, 163, 164, 155), (155, 164, 165, 156), (156, 165, 166, 157), (157, 166, 167, 158), (158, 167, 168, 159), (159, 168, 169, 160), (8, 9, 152, 143), (143, 152, 153, 144), (144, 153, 154, 145), (145, 154, 155, 146), (146, 155, 156, 147), (147, 156, 157, 148), (148, 157, 158, 149), (149, 158, 159, 150), (150, 159, 160, 151), (1, 8, 143, 48), (48, 143, 144, 47), (47, 144, 145, 46), (46, 145, 146, 45), (45, 146, 147, 44), (44, 147, 148, 43), (43, 148, 149, 42), (42, 149, 150, 41), (41, 150, 151, 40), (30, 31, 134, 127), (127, 134, 135, 128), (129, 122, 408, 411), (135, 136, 413, 412), (129, 137, 138, 130), (130, 138, 139, 131), (131, 139, 140, 132), (110, 109, 383, 384), (108, 117, 385, 382), (29, 30, 127, 119), (119, 127, 128, 120), (94, 95, 404, 403), (96, 87, 402, 405), (122, 129, 130, 123), (123, 130, 131, 124), (124, 131, 132, 125), (126, 118, 387, 390), (109, 108, 382, 383), (28, 29, 119, 111), (111, 119, 120, 112), (112, 120, 121, 113), (113, 121, 122, 114), (114, 122, 123, 115), (115, 123, 124, 116), (116, 124, 125, 117), (125, 132, 391, 388), (142, 133, 393, 396), (27, 28, 111, 102), (102, 111, 112, 103), (103, 112, 113, 104), (104, 113, 114, 105), (105, 114, 115, 106), (106, 115, 116, 107), (107, 116, 117, 108), (141, 142, 396, 395), (118, 110, 384, 387), (26, 27, 102, 93), (93, 102, 103, 94), (94, 103, 104, 95), (95, 104, 105, 96), (96, 105, 106, 97), (97, 106, 107, 98), (98, 107, 108, 99), (99, 108, 109, 100, 247, 224, 264), (100, 109, 110, 101, 248, 225, 265), (25, 26, 93, 85), (85, 93, 94, 86), (77, 86, 400, 397), (137, 129, 411, 414), (87, 96, 97, 88), (88, 97, 98, 89), (89, 98, 99, 266, 226, 249, 90), (313, 254, 338, 378), (101, 259, 341, 332), (24, 25, 85, 76), (76, 85, 86, 77), (120, 128, 409, 406), (122, 121, 407, 408), (79, 87, 88, 80), (80, 88, 89, 81), (81, 89, 90, 269, 229, 252, 82), (315, 245, 91, 270), (314, 246, 92, 271), (7, 24, 76, 58), (58, 76, 77, 59), (59, 77, 78, 60), (60, 78, 79, 61), (61, 79, 80, 62), (62, 80, 81, 63), (63, 81, 82, 64), (64, 82, 260, 220, 243, 83, 65), (65, 83, 261, 221, 244, 84, 66), (444, 1, 48, 605), (605, 48, 47, 615), (615, 47, 46, 625), (625, 46, 45, 635), (635, 45, 44, 645), (645, 44, 43, 655), (655, 43, 42, 665), (665, 42, 41, 675), (675, 41, 40, 685), (31, 5, 67, 134), (134, 67, 68, 135), (135, 68, 69, 136), (136, 69, 70, 137), (137, 70, 71, 138), (138, 71, 72, 139), (139, 72, 73, 140), (140, 73, 74, 141), (141, 74, 75, 142), (424, 7, 58, 695), (695, 58, 59, 705), (705, 59, 60, 715), (715, 60, 61, 725), (725, 61, 62, 735), (735, 62, 63, 745), (745, 63, 64, 755), (755, 64, 65, 765), (765, 65, 66, 772), (15, 3, 49, 206), (206, 49, 50, 207), (207, 50, 51, 208), (208, 51, 52, 209), (209, 52, 53, 210), (210, 53, 54, 211), (211, 54, 55, 212), (212, 55, 56, 213), (213, 56, 57, 214), (313, 272, 231, 254), (312, 273, 232, 274), (311, 263, 223, 275), (310, 276, 230, 253), (309, 277, 233, 278), (308, 262, 222, 279), (307, 280, 228, 251), (306, 281, 234, 282), (264, 224, 348, 347), (304, 284, 227, 250), (303, 285, 235, 286), (257, 84, 328, 339), (301, 288, 215, 238), (300, 289, 236, 290), (299, 268, 362, 370), (298, 292, 216, 239), (297, 293, 237, 294), (296, 258, 218, 295), (293, 296, 295, 237), (231, 271, 296, 293), (271, 92, 258, 296), (253, 312, 377, 337), (291, 299, 370, 367), (254, 231, 293, 297), (221, 261, 345, 346), (312, 274, 355, 377), (294, 237, 292, 298), (289, 299, 291, 236), (228, 268, 299, 289), (37, 255, 358, 324), (258, 300, 290, 218), (92, 251, 300, 258), (251, 228, 289, 300), (241, 301, 238, 38), (218, 290, 301, 241), (290, 236, 288, 301), (285, 302, 287, 235), (305, 267, 361, 373), (220, 260, 343, 344), (262, 303, 286, 222), (318, 291, 367, 381), (82, 252, 335, 336), (245, 304, 250, 91), (222, 286, 304, 245), (286, 235, 284, 304), (281, 305, 283, 234), (227, 267, 305, 281), (283, 305, 373, 364), (263, 306, 282, 223), (91, 250, 306, 263), (250, 227, 281, 306), (246, 307, 251, 92), (223, 282, 307, 246), (282, 234, 280, 307), (277, 308, 279, 233), (259, 219, 342, 341), (255, 318, 381, 358), (294, 298, 369, 357), (252, 229, 354, 335), (298, 239, 320, 369), (217, 257, 339, 340), (317, 287, 366, 380), (278, 233, 276, 310), (273, 311, 275, 232), (230, 270, 311, 273), (270, 91, 263, 311), (239, 39, 321, 320), (249, 226, 352, 333), (253, 230, 273, 312), (267, 317, 380, 361), (254, 297, 368, 338), (274, 232, 272, 313), (272, 314, 271, 231), (232, 275, 314, 272), (275, 223, 246, 314), (276, 315, 270, 230), (233, 279, 315, 276), (279, 222, 245, 315), (280, 316, 268, 228), (234, 283, 316, 280), (285, 303, 372, 365), (284, 317, 267, 227), (235, 287, 317, 284), (278, 310, 376, 356), (288, 318, 255, 215), (236, 291, 318, 288), (225, 248, 331, 350), (292, 319, 256, 216), (237, 295, 319, 292), (295, 218, 241, 319), (381, 323, 324, 358), (380, 329, 330, 361), (379, 331, 332, 362), (373, 349, 350, 364), (371, 347, 348, 366), (370, 341, 342, 367), (339, 368, 357, 340), (328, 338, 368, 339), (322, 369, 320, 321), (340, 357, 369, 322), (362, 332, 341, 370), (352, 351, 371, 365), (351, 360, 347, 371), (334, 333, 372, 359), (333, 352, 365, 372), (361, 330, 349, 373), (354, 353, 374, 363), (353, 334, 359, 374), (343, 375, 356, 344), (336, 335, 375, 343), (335, 354, 363, 375), (325, 376, 337, 326), (344, 356, 376, 325), (345, 377, 355, 346), (326, 337, 377, 345), (327, 378, 338, 328), (346, 355, 378, 327), (364, 350, 331, 379), (366, 348, 329, 380), (367, 342, 323, 381), (260, 82, 336, 343), (274, 313, 378, 355), (226, 266, 351, 352), (261, 83, 326, 345), (229, 269, 353, 354), (99, 264, 347, 360), (247, 100, 330, 329), (100, 265, 349, 330), (248, 101, 332, 331), (266, 99, 360, 351), (240, 217, 340, 322), (39, 240, 322, 321), (308, 277, 363, 374), (287, 302, 371, 366), (219, 242, 323, 342), (262, 308, 374, 359), (242, 37, 324, 323), (269, 90, 334, 353), (243, 220, 344, 325), (309, 278, 356, 375), (302, 285, 365, 371), (244, 221, 346, 327), (90, 249, 333, 334), (268, 316, 379, 362), (316, 283, 364, 379), (277, 309, 375, 363), (83, 243, 325, 326), (224, 247, 329, 348), (310, 253, 337, 376), (303, 262, 359, 372), (297, 294, 357, 368), (84, 244, 327, 328), (391, 394, 395, 392), (392, 395, 396, 393), (388, 391, 392, 389), (389, 392, 393, 390), (385, 388, 389, 386), (386, 389, 390, 387), (382, 385, 386, 383), (383, 386, 387, 384), (132, 140, 394, 391), (133, 126, 390, 393), (117, 125, 388, 385), (140, 141, 395, 394), (409, 412, 413, 410), (410, 413, 414, 411), (406, 409, 410, 407), (407, 410, 411, 408), (400, 403, 404, 401), (401, 404, 405, 402), (397, 400, 401, 398), (398, 401, 402, 399), (95, 96, 405, 404), (87, 79, 399, 402), (136, 137, 414, 413), (78, 77, 397, 398), (128, 135, 412, 409), (121, 120, 406, 407), (86, 94, 403, 400), (79, 78, 398, 399), (56, 771, 781, 57), (771, 770, 780, 781), (756, 766, 847, 722), (769, 778, 858, 851), (769, 768, 777, 778), (768, 767, 776, 777), (758, 757, 721, 717), (757, 756, 722, 721), (775, 776, 857, 856), (766, 765, 772, 773), (55, 764, 771, 56), (764, 763, 770, 771), (780, 770, 853, 860), (766, 773, 854, 847), (761, 760, 768, 769), (760, 759, 767, 768), (774, 775, 856, 855), (763, 762, 845, 846), (767, 759, 843, 850), (756, 755, 765, 766), (54, 754, 764, 55), (754, 753, 763, 764), (753, 752, 762, 763), (752, 751, 761, 762), (751, 750, 760, 761), (750, 749, 759, 760), (749, 748, 758, 759), (748, 747, 757, 758), (747, 746, 756, 757), (746, 745, 755, 756), (53, 744, 754, 54), (744, 743, 753, 754), (743, 742, 752, 753), (742, 741, 751, 752), (741, 740, 750, 751), (740, 739, 749, 750), (739, 738, 748, 749), (738, 737, 747, 748), (737, 736, 746, 747), (736, 735, 745, 746), (52, 734, 744, 53), (734, 733, 743, 744), (733, 732, 742, 743), (732, 731, 741, 742), (731, 730, 740, 741), (730, 729, 739, 740), (729, 728, 738, 739), (728, 727, 737, 738), (727, 726, 736, 737), (726, 725, 735, 736), (51, 724, 734, 52), (724, 723, 733, 734), (728, 718, 831, 838), (707, 706, 683, 682), (720, 730, 839, 832), (720, 719, 729, 730), (719, 718, 728, 729), (727, 728, 838, 837), (713, 712, 632, 627), (716, 715, 725, 726), (50, 714, 724, 51), (714, 713, 723, 724), (723, 713, 627, 835), (706, 716, 626, 683), (726, 727, 837, 836), (710, 709, 719, 720), (709, 708, 718, 719), (712, 711, 633, 632), (711, 710, 676, 633), (706, 705, 715, 716), (49, 704, 714, 50), (704, 703, 713, 714), (703, 702, 712, 713), (702, 701, 711, 712), (701, 700, 710, 711), (700, 699, 709, 710), (699, 698, 708, 709), (698, 697, 707, 708), (697, 696, 706, 707), (696, 695, 705, 706), (3, 415, 704, 49), (415, 416, 703, 704), (416, 417, 702, 703), (417, 418, 701, 702), (418, 419, 700, 701), (419, 420, 699, 700), (420, 421, 698, 699), (421, 422, 697, 698), (422, 423, 696, 697), (423, 424, 695, 696), (74, 684, 694, 75), (635, 636, 799, 798), (615, 625, 790, 782), (622, 621, 786, 787), (681, 680, 690, 691), (680, 679, 689, 690), (679, 678, 688, 689), (687, 688, 825, 824), (674, 673, 812, 813), (694, 684, 821, 829), (73, 674, 684, 74), (686, 687, 824, 823), (671, 681, 818, 810), (631, 641, 802, 794), (671, 670, 680, 681), (670, 669, 679, 680), (669, 668, 678, 679), (673, 672, 811, 812), (628, 618, 785, 793), (685, 686, 823, 822), (72, 664, 674, 73), (664, 663, 673, 674), (663, 662, 672, 673), (662, 661, 671, 672), (661, 660, 670, 671), (660, 659, 669, 670), (659, 658, 668, 669), (658, 657, 667, 668), (657, 656, 666, 667), (656, 655, 665, 666), (71, 654, 664, 72), (654, 653, 663, 664), (653, 652, 662, 663), (652, 651, 661, 662), (651, 650, 660, 661), (650, 649, 659, 660), (649, 648, 658, 659), (648, 647, 657, 658), (647, 646, 656, 657), (646, 645, 655, 656), (70, 644, 654, 71), (644, 643, 653, 654), (643, 642, 652, 653), (642, 641, 651, 652), (641, 640, 650, 651), (640, 639, 649, 650), (639, 638, 648, 649), (638, 637, 647, 648), (637, 636, 646, 647), (636, 635, 645, 646), (69, 634, 644, 70), (672, 671, 810, 811), (618, 617, 784, 785), (643, 644, 805, 804), (631, 630, 640, 641), (630, 629, 639, 640), (629, 628, 638, 639), (617, 616, 783, 784), (684, 674, 813, 821), (644, 634, 797, 805), (68, 624, 634, 69), (621, 631, 794, 786), (642, 643, 804, 803), (616, 615, 782, 783), (621, 620, 630, 631), (620, 619, 629, 630), (619, 618, 628, 629), (675, 685, 822, 814), (641, 642, 803, 802), (668, 667, 808, 809), (67, 614, 624, 68), (614, 613, 623, 624), (613, 612, 622, 623), (612, 611, 621, 622), (611, 610, 620, 621), (610, 609, 619, 620), (609, 608, 618, 619), (608, 607, 617, 618), (607, 606, 616, 617), (606, 605, 615, 616), (5, 435, 614, 67), (435, 436, 613, 614), (436, 437, 612, 613), (437, 438, 611, 612), (438, 439, 610, 611), (439, 440, 609, 610), (440, 441, 608, 609), (441, 442, 607, 608), (442, 443, 606, 607), (443, 444, 605, 606), (19, 18, 585, 575), (575, 585, 586, 576), (576, 586, 587, 577), (577, 587, 588, 578), (578, 588, 589, 579), (579, 589, 590, 580), (580, 590, 591, 581), (581, 591, 592, 582), (582, 592, 593, 583), (583, 593, 594, 584), (20, 19, 575, 565), (565, 575, 576, 566), (566, 576, 577, 567), (567, 577, 578, 568), (568, 578, 579, 569), (569, 579, 580, 570), (570, 580, 581, 571), (571, 581, 582, 572), (572, 582, 583, 573), (573, 583, 584, 574), (21, 20, 565, 555), (555, 565, 566, 556), (556, 566, 567, 557), (557, 567, 568, 558), (558, 568, 569, 559), (559, 569, 570, 560), (560, 570, 571, 561), (561, 571, 572, 562), (562, 572, 573, 563), (563, 573, 574, 564), (22, 21, 555, 545), (545, 555, 556, 546), (546, 556, 557, 547), (547, 557, 558, 548), (548, 558, 559, 549), (549, 559, 560, 550), (550, 560, 561, 551), (551, 561, 562, 552), (552, 562, 563, 553), (553, 563, 564, 554), (23, 22, 545, 535), (535, 545, 546, 536), (536, 546, 547, 537), (537, 547, 548, 538), (538, 548, 549, 539), (539, 549, 550, 540), (540, 550, 551, 541), (541, 551, 552, 542), (542, 552, 553, 543), (543, 553, 554, 544), (0, 23, 535, 445), (445, 535, 536, 446), (446, 536, 537, 447), (447, 537, 538, 448), (448, 538, 539, 449), (449, 539, 540, 450), (450, 540, 541, 451), (451, 541, 542, 452), (452, 542, 543, 453), (453, 543, 544, 454), (25, 24, 525, 515), (515, 525, 526, 516), (516, 526, 527, 517), (517, 527, 528, 518), (518, 528, 529, 519), (519, 529, 530, 520), (520, 530, 531, 521), (521, 531, 532, 522), (522, 532, 533, 523), (523, 533, 534, 524), (26, 25, 515, 505), (505, 515, 516, 506), (506, 516, 517, 507), (507, 517, 518, 508), (508, 518, 519, 509), (509, 519, 520, 510), (510, 520, 521, 511), (511, 521, 522, 512), (512, 522, 523, 513), (513, 523, 524, 514), (27, 26, 505, 495), (495, 505, 506, 496), (496, 506, 507, 497), (497, 507, 508, 498), (498, 508, 509, 499), (499, 509, 510, 500), (500, 510, 511, 501), (501, 511, 512, 502), (502, 512, 513, 503), (503, 513, 514, 504), (28, 27, 495, 485), (485, 495, 496, 486), (486, 496, 497, 487), (487, 497, 498, 488), (488, 498, 499, 489), (489, 499, 500, 490), (490, 500, 501, 491), (491, 501, 502, 492), (492, 502, 503, 493), (493, 503, 504, 494), (29, 28, 485, 475), (475, 485, 486, 476), (476, 486, 487, 477), (477, 487, 488, 478), (478, 488, 489, 479), (479, 489, 490, 480), (480, 490, 491, 481), (481, 491, 492, 482), (482, 492, 493, 483), (483, 493, 494, 484), (30, 29, 475, 465), (465, 475, 476, 466), (466, 476, 477, 467), (467, 477, 478, 468), (468, 478, 479, 469), (469, 479, 480, 470), (470, 480, 481, 471), (471, 481, 482, 472), (472, 482, 483, 473), (473, 483, 484, 474), (31, 30, 465, 455), (455, 465, 466, 456), (456, 466, 467, 457), (457, 467, 468, 458), (458, 468, 469, 459), (459, 469, 470, 460), (460, 470, 471, 461), (461, 471, 472, 462), (462, 472, 473, 463), (463, 473, 474, 464), (5, 31, 455, 435), (435, 455, 456, 436), (436, 456, 457, 437), (437, 457, 458, 438), (438, 458, 459, 439), (439, 459, 460, 440), (440, 460, 461, 441), (441, 461, 462, 442), (442, 462, 463, 443), (443, 463, 464, 444), (24, 7, 424, 525), (525, 424, 423, 526), (526, 423, 422, 527), (527, 422, 421, 528), (528, 421, 420, 529), (529, 420, 419, 530), (530, 419, 418, 531), (531, 418, 417, 532), (532, 417, 416, 533), (533, 416, 415, 534), (16, 2, 434, 595), (595, 434, 433, 596), (596, 433, 432, 597), (597, 432, 431, 598), (598, 431, 430, 599), (599, 430, 429, 600), (600, 429, 428, 601), (601, 428, 427, 602), (602, 427, 426, 603), (603, 426, 425, 604), (75, 694, 454, 4), (694, 693, 453, 454), (693, 692, 452, 453), (692, 691, 451, 452), (691, 690, 450, 451), (690, 689, 449, 450), (689, 688, 448, 449), (688, 687, 447, 448), (687, 686, 446, 447), (686, 685, 445, 446), (57, 781, 434, 2), (781, 780, 433, 434), (780, 779, 432, 433), (779, 778, 431, 432), (778, 777, 430, 431), (777, 776, 429, 430), (776, 775, 428, 429), (775, 774, 427, 428), (774, 773, 426, 427), (773, 772, 425, 426), (821, 820, 828, 829), (820, 819, 827, 828), (819, 818, 826, 827), (817, 816, 824, 825), (816, 815, 823, 824), (815, 814, 822, 823), (813, 812, 820, 821), (812, 811, 819, 820), (811, 810, 818, 819), (809, 808, 816, 817), (808, 807, 815, 816), (807, 806, 814, 815), (797, 796, 804, 805), (796, 795, 803, 804), (795, 794, 802, 803), (793, 792, 800, 801), (792, 791, 799, 800), (791, 790, 798, 799), (789, 788, 796, 797), (788, 787, 795, 796), (787, 786, 794, 795), (785, 784, 792, 793), (784, 783, 791, 792), (783, 782, 790, 791), (638, 628, 793, 801), (678, 668, 809, 817), (623, 622, 787, 788), (681, 691, 826, 818), (636, 637, 800, 799), (624, 623, 788, 789), (637, 638, 801, 800), (691, 692, 827, 826), (625, 635, 798, 790), (666, 665, 806, 807), (665, 675, 814, 806), (692, 693, 828, 827), (688, 678, 817, 825), (634, 624, 789, 797), (667, 666, 807, 808), (693, 694, 829, 828), (835, 834, 841, 842), (834, 833, 840, 841), (833, 832, 839, 840), (831, 830, 837, 838), (830, 626, 836, 837), (627, 632, 834, 835), (632, 633, 833, 834), (633, 676, 832, 833), (677, 682, 830, 831), (682, 683, 626, 830), (708, 707, 682, 677), (710, 720, 832, 676), (730, 731, 840, 839), (716, 726, 836, 626), (731, 732, 841, 840), (733, 723, 835, 842), (718, 708, 677, 831), (732, 733, 842, 841), (853, 852, 859, 860), (852, 851, 858, 859), (850, 849, 856, 857), (849, 848, 855, 856), (848, 847, 854, 855), (846, 845, 852, 853), (845, 844, 851, 852), (843, 717, 849, 850), (717, 721, 848, 849), (721, 722, 847, 848), (770, 763, 846, 853), (759, 758, 717, 843), (778, 779, 859, 858), (776, 767, 850, 857), (779, 780, 860, 859), (761, 769, 851, 844), (762, 761, 844, 845), (773, 774, 855, 854)])
me_cube_002.use_remesh_preserve_volume = False
me_cube_002.use_remesh_preserve_attributes = False
me_cube_002.use_mirror_vertex_groups = False
me_cube_002.update()
me_plane = bpy.data.meshes.new('Plane')
me_plane.from_pydata([(-1.0, -1.0, 0.0), (1.0, -1.0, 0.0), (-1.0, 1.0, 0.0), (1.0, 1.0, 0.0), (-1.0, 0.6, 0.0), (-1.0, 0.2, 0.0), (-1.0, -0.2, 0.0), (-1.0, -0.6, 0.0), (1.0, -0.6, 0.0), (1.0, -0.2, 0.0), (1.0, 0.2, 0.0), (1.0, 0.6, 0.0), (-0.6, -1.0, 0.0), (-0.2, -1.0, 0.0), (0.2, -1.0, 0.0), (0.6, -1.0, 0.0), (0.6, 1.0, 0.0), (0.2, 1.0, 0.0), (-0.2, 1.0, 0.0), (-0.6, 1.0, 0.0), (0.6, -0.6, 0.0), (0.2, -0.6, 0.0), (-0.2, -0.6, 0.0), (-0.6, -0.6, 0.0), (0.6, -0.2, 0.0), (0.2, -0.2, 0.0), (-0.2, -0.2, 0.0), (-0.6, -0.2, 0.0), (0.6, 0.2, 0.0), (0.2, 0.2, 0.0), (-0.2, 0.2, 0.0), (-0.6, 0.2, 0.0), (0.6, 0.6, 0.0), (0.2, 0.6, 0.0), (-0.2, 0.6, 0.0), (-0.6, 0.6, 0.0), (1.0, -1.0, 0.0), (0.6, -1.0, 0.0), (-0.09212, -0.006703, 0.9593)], [], [(32, 11, 3, 16), (15, 1, 8, 20), (20, 8, 9, 24), (24, 9, 10, 28), (28, 10, 11, 32), (5, 31, 35, 4), (31, 30, 34, 35), (30, 29, 33, 34), (29, 28, 32, 33), (6, 27, 31, 5), (27, 26, 30, 31), (26, 25, 29, 30), (25, 24, 28, 29), (7, 23, 27, 6), (23, 22, 26, 27), (22, 21, 25, 26), (21, 20, 24, 25), (0, 12, 23, 7), (12, 13, 22, 23), (13, 14, 21, 22), (14, 15, 20, 21), (4, 35, 19, 2), (35, 34, 18, 19), (34, 33, 17, 18), (33, 32, 16, 17), (1, 15, 37, 36), (37, 15, 38), (14, 13, 38), (36, 37, 38), (12, 0, 38), (15, 14, 38), (13, 12, 38), (9, 8, 38), (10, 9, 38), (8, 1, 38), (3, 11, 38), (11, 10, 38), (16, 3, 38), (2, 19, 38), (19, 18, 38), (17, 16, 38), (18, 17, 38), (7, 6, 38), (5, 4, 38), (6, 5, 38), (4, 2, 38), (0, 7, 38)])
me_plane.use_remesh_preserve_volume = False
me_plane.use_remesh_preserve_attributes = False
me_plane.use_mirror_vertex_groups = False
me_plane.update()

# ---- objects
ob_cube = bpy.data.objects.new('Cube', me_cube_002)
ob_plane = bpy.data.objects.new('Plane', me_plane)
ob_lamp = bpy.data.objects.new('Lamp', light_lamp)
ob_camera = bpy.data.objects.new('Camera', cam_camera)

# ---- transforms, parenting, visibility, modifiers, constraints
ob_cube.location = (1.537, -0.9288, 0.9908)
ob_cube.scale = (0.8544, 0.8544, 0.8544)
ob_cube.lineart.crease_threshold = 0.0
ob_plane.location = (1.533, -0.9242, 1.797)
ob_plane.scale = (1.001, 1.001, 1.001)
ob_plane.lineart.crease_threshold = 0.0
ob_lamp.location = (4.076, 1.005, 5.904)
ob_lamp.rotation_euler = (0.6503, 0.05522, 1.866)
ob_lamp.lock_rotations_4d = False
ob_lamp.empty_display_type = 'ARROWS'
ob_lamp.color = (0.0, 0.0, 0.0, 0.0)
ob_lamp.lineart.crease_threshold = 0.0
ob_camera.location = (7.481, -6.508, 5.344)
ob_camera.rotation_euler = (1.109, 0.01082, 0.8149)
ob_camera.lock_rotations_4d = False
ob_camera.empty_display_type = 'ARROWS'
ob_camera.color = (0.0, 0.0, 0.0, 0.0)
ob_camera.display_type = 'WIRE'
ob_camera.lineart.crease_threshold = 0.0

# ---- collection membership
col_collection_1.objects.link(ob_cube)
col_collection_1.objects.link(ob_plane)
col_collection_1.objects.link(ob_lamp)
col_collection_1.objects.link(ob_camera)

# ---- scene / render settings (as saved in the file)
scene.camera = ob_camera
scene.frame_start = 1; scene.frame_end = 250; scene.frame_set(1)
scene.render.engine = 'BLENDER_EEVEE_NEXT'
scene.render.resolution_percentage = 50
scene.render.dither_intensity = 0.0
scene.cycles.use_denoising = False
scene.cycles.samples = 128
scene.cycles.sampling_pattern = 'TABULATED_SOBOL'
scene.cycles.light_sampling_threshold = 0.0
scene.cycles.use_adaptive_sampling = False
scene.cycles.use_light_tree = False
scene.cycles.blur_glossy = 0.0
scene.cycles.sample_clamp_indirect = 0.0
scene.view_settings.view_transform = 'Standard'
bpy.context.view_layer.update()

